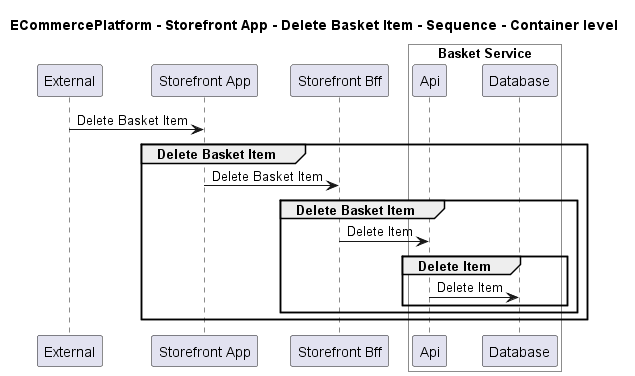

The diagram above was rendered by PlantUML. Its source (embedded in the PNG):
@startuml

title ECommercePlatform - Storefront App - Delete Basket Item - Sequence - Container level

participant "External" as C4InterFlow.SoftwareSystems.ExternalSystem
participant "Storefront App" as ECommercePlatform.SoftwareSystems.StorefrontApp
participant "Storefront Bff" as ECommercePlatform.SoftwareSystems.StorefrontBff

box "Basket Service" #White
    participant "Api" as ECommercePlatform.SoftwareSystems.BasketService.Containers.Api
    participant "Database" as ECommercePlatform.SoftwareSystems.BasketService.Containers.Database
end box


C4InterFlow.SoftwareSystems.ExternalSystem -> ECommercePlatform.SoftwareSystems.StorefrontApp : Delete Basket Item
group Delete Basket Item
ECommercePlatform.SoftwareSystems.StorefrontApp -> ECommercePlatform.SoftwareSystems.StorefrontBff : Delete Basket Item
group Delete Basket Item
ECommercePlatform.SoftwareSystems.StorefrontBff -> ECommercePlatform.SoftwareSystems.BasketService.Containers.Api : Delete Item
group Delete Item
ECommercePlatform.SoftwareSystems.BasketService.Containers.Api -> ECommercePlatform.SoftwareSystems.BasketService.Containers.Database : Delete Item
end
end
end


@enduml